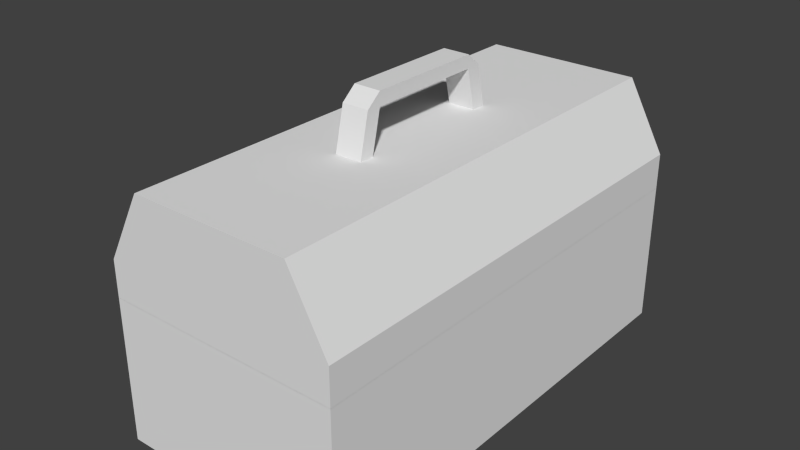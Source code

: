# Source: Toolbox.blend  (saved by Blender 2.69.0; exported with 4.5.12 LTS)
import bpy
from mathutils import Matrix  # noqa: F401  (used for matrix-valued properties, if any)

bpy.ops.wm.read_factory_settings(use_empty=True)
scene = bpy.context.scene
scene.name = 'Scene'

# ---- collections
col_collection_1 = bpy.data.collections.new('Collection 1'); scene.collection.children.link(col_collection_1)

# ---- materials (node trees are filled in below, after node groups)
mat_material = bpy.data.materials.new('Material')
mat_material.alpha_threshold = 0.0
mat_material.use_transparent_shadow = False
mat_material.roughness = 0.5
mat_material.line_color = (0.0, 0.0, 0.0, 1.0)

# ---- material node trees

# ---- world
world_world = bpy.data.worlds.new('World'); scene.world = world_world
world_world.color = (0.05088, 0.05088, 0.05088)
world_world.use_sun_shadow = False
world_world.sun_shadow_jitter_overblur = 0.0
world_world.cycles.sampling_method = 'MANUAL'
world_world.cycles.sample_map_resolution = 256

# ---- meshes
me_cube_005 = bpy.data.meshes.new('Cube.005')
me_cube_005.from_pydata([(-0.6283, -0.03593, -0.3692), (-0.6283, 0.03593, -0.3692), (-0.4354, 0.03593, -0.3692), (-0.4354, -0.03593, -0.3692), (-0.6283, -0.03593, -0.2682), (-0.6283, 0.03593, -0.2682), (-0.4354, 0.03593, -0.2682), (-0.4354, -0.03593, -0.2682)], [], [(4, 5, 1, 0), (5, 6, 2, 1), (7, 4, 0, 3), (0, 1, 2, 3), (7, 6, 5, 4)])
_uv = me_cube_005.uv_layers.new(name='UVMap')
_uv.uv.foreach_set('vector', [0.1807, 0.6168, 0.1807, 0.6325, 0.1586, 0.6325, 0.1586, 0.6168, 0.1737, 0.6817, 0.1737, 0.7238, 0.1516, 0.7238, 0.1516, 0.6817, 0.638, 0.8018, 0.5959, 0.8018, 0.5959, 0.7798, 0.638, 0.7798, 0.6242, 0.6824, 0.6399, 0.6824, 0.6399, 0.7245, 0.6242, 0.7245, 0.1494, 0.7238, 0.1337, 0.7238, 0.1337, 0.6817, 0.1494, 0.6817])
me_cube_005.use_remesh_preserve_volume = False
me_cube_005.use_remesh_preserve_attributes = False
me_cube_005.use_mirror_vertex_groups = False
me_cube_005.update()
me_cube_004 = bpy.data.meshes.new('Cube.004')
me_cube_004.from_pydata([(-0.5476, -0.07605, -0.6333), (-0.5476, 0.07605, -0.6333), (-0.4902, 0.07605, -0.6333), (-0.4902, -0.07605, -0.6333), (-0.5476, -0.07605, -0.3315), (-0.5476, 0.07605, -0.3315), (-0.4902, 0.07605, -0.3315), (-0.4902, -0.07605, -0.3315)], [], [(4, 5, 1, 0), (5, 6, 2, 1), (7, 4, 0, 3), (0, 1, 2, 3), (7, 6, 5, 4)])
_uv = me_cube_004.uv_layers.new(name='UVMap')
_uv.uv.foreach_set('vector', [0.638, 0.7465, 0.638, 0.7798, 0.5721, 0.7798, 0.5721, 0.7465, 0.1533, 0.808, 0.1533, 0.7955, 0.2192, 0.7955, 0.2192, 0.808, 0.1828, 0.5025, 0.1703, 0.5025, 0.1703, 0.4366, 0.1828, 0.4366, 0.1703, 0.5357, 0.1703, 0.5025, 0.1828, 0.5025, 0.1828, 0.5357, 0.4026, 0.6967, 0.4358, 0.6967, 0.4358, 0.7092, 0.4026, 0.7092])
me_cube_004.use_remesh_preserve_volume = False
me_cube_004.use_remesh_preserve_attributes = False
me_cube_004.use_mirror_vertex_groups = False
me_cube_004.update()
me_cube_002 = bpy.data.meshes.new('Cube.002')
me_cube_002.from_pydata([(-0.0571, -0.2501, -0.7831), (0.0571, -0.2501, -0.7831), (-0.0571, -0.2501, -0.7276), (0.0571, -0.2501, -0.7276), (-0.0571, -0.2923, -0.9661), (-0.0571, -0.3127, -0.7798), (0.0571, -0.3127, -0.7798), (0.0571, -0.2923, -0.9661), (-0.0571, -0.3549, -0.9628), (0.0571, -0.3549, -0.9628), (-0.0571, 0.2501, -0.7831), (0.0571, 0.2501, -0.7831), (-0.0571, 0.2501, -0.7276), (0.0571, 0.2501, -0.7276), (-0.0571, 0.2923, -0.9661), (-0.0571, 0.3127, -0.7798), (0.0571, 0.3127, -0.7798), (0.0571, 0.2923, -0.9661), (-0.0571, 0.3549, -0.9628), (0.0571, 0.3549, -0.9628)], [], [(3, 2, 5, 6), (6, 5, 8, 9), (1, 6, 9, 7), (1, 3, 6), (2, 0, 5), (5, 0, 4, 8), (0, 1, 7, 4), (1, 0, 10, 11), (1, 11, 13, 3), (2, 3, 13, 12), (13, 16, 15, 12), (16, 19, 18, 15), (11, 17, 19, 16), (11, 16, 13), (12, 15, 10), (15, 18, 14, 10), (10, 14, 17, 11), (2, 12, 10, 0)])
_uv = me_cube_002.uv_layers.new(name='UVMap')
_uv.uv.foreach_set('vector', [0.6242, 0.5595, 0.6491, 0.5595, 0.6491, 0.5732, 0.6242, 0.5732, 0.4358, 0.6967, 0.4108, 0.6967, 0.4108, 0.6568, 0.4358, 0.6568, 0.6121, 0.5687, 0.6128, 0.5824, 0.5729, 0.5916, 0.5721, 0.5779, 0.6121, 0.5687, 0.6242, 0.5687, 0.6128, 0.5824, 0.6242, 0.6145, 0.6121, 0.6145, 0.6128, 0.6008, 0.6128, 0.6008, 0.6121, 0.6145, 0.5721, 0.6052, 0.5729, 0.5916, 0.1586, 0.6568, 0.1337, 0.6568, 0.1337, 0.6168, 0.1586, 0.6168, 0.6242, 0.5732, 0.6491, 0.5732, 0.6491, 0.6824, 0.6242, 0.6824, 0.6121, 0.5687, 0.6121, 0.4595, 0.6242, 0.4595, 0.6242, 0.5687, 0.6491, 0.5595, 0.6242, 0.5595, 0.6242, 0.4503, 0.6491, 0.4503, 0.6242, 0.4503, 0.6242, 0.4366, 0.6491, 0.4366, 0.6491, 0.4503, 0.1337, 0.6568, 0.1737, 0.6568, 0.1737, 0.6817, 0.1337, 0.6817, 0.6121, 0.4595, 0.5721, 0.4503, 0.5729, 0.4366, 0.6128, 0.4459, 0.6121, 0.4595, 0.6128, 0.4459, 0.6242, 0.4595, 0.6242, 0.7237, 0.6128, 0.7373, 0.6121, 0.7237, 0.6128, 0.7373, 0.5729, 0.7465, 0.5721, 0.7329, 0.6121, 0.7237, 0.4108, 0.6568, 0.4108, 0.6168, 0.4358, 0.6168, 0.4358, 0.6568, 0.6242, 0.6145, 0.6242, 0.7237, 0.6121, 0.7237, 0.6121, 0.6145])
me_cube_002.use_remesh_preserve_volume = False
me_cube_002.use_remesh_preserve_attributes = False
me_cube_002.use_mirror_vertex_groups = False
me_cube_002.update()
me_cube_001 = bpy.data.meshes.new('Cube.001')
me_cube_001.from_pydata([(0.502, 1.0, -0.9769), (0.502, -1.0, -0.9769), (-0.502, -1.0, -0.9769), (-0.502, 1.0, -0.9769), (-0.502, 1.0, -0.8233), (-0.502, -1.0, -0.8233), (0.502, -1.0, -0.8233), (0.502, 1.0, -0.8233), (-0.3394, 1.0, -0.5252), (-0.3394, -1.0, -0.5252), (0.3394, -1.0, -0.5252), (0.3394, 1.0, -0.5252)], [], [(0, 1, 2, 3), (0, 7, 6, 1), (3, 4, 7, 0), (1, 6, 5, 2), (2, 5, 4, 3), (7, 11, 10, 6), (11, 8, 9, 10), (4, 8, 11, 7), (6, 10, 9, 5), (5, 9, 8, 4)])
_uv = me_cube_001.uv_layers.new(name='UVMap')
_uv.uv.foreach_set('vector', [0.2192, 0.4366, 0.2192, 0.0, 0.4384, 5.205e-08, 0.4384, 0.4366, 0.762, 0.4366, 0.7944, 0.4366, 0.7944, 0.8733, 0.762, 0.8733, 0.3994, 1.015, 0.3658, 1.015, 0.3658, 0.7955, 0.3994, 0.7955, 0.9649, 0.8751, 0.9314, 0.8751, 0.9314, 0.6559, 0.9649, 0.6559, 0.6576, 0.4366, 0.6901, 0.4366, 0.6901, 0.8733, 0.6576, 0.8733, 0.7944, 0.4366, 0.8663, 0.4366, 0.8663, 0.8733, 0.7944, 0.8733, 0.6576, 2.603e-08, 0.8058, 0.0, 0.8058, 0.4366, 0.6576, 0.4366, 0.3658, 1.015, 0.3007, 0.9792, 0.3007, 0.831, 0.3658, 0.7955, 0.9314, 0.8751, 0.8663, 0.8396, 0.8663, 0.6914, 0.9314, 0.6559, 0.6901, 0.4366, 0.762, 0.4366, 0.762, 0.8733, 0.6901, 0.8733])
me_cube_001.materials.append(mat_material)
me_cube_001.use_remesh_preserve_volume = False
me_cube_001.use_remesh_preserve_attributes = False
me_cube_001.use_mirror_vertex_groups = False
me_cube_001.update()
me_cube = bpy.data.meshes.new('Cube')
me_cube.from_pydata([(0.502, 1.0, -1.0), (0.502, -1.0, -1.0), (-0.502, -1.0, -1.0), (-0.502, 1.0, -1.0), (0.502, 1.0, -0.3875), (0.502, -1.0, -0.3875), (-0.502, -1.0, -0.3875), (-0.502, 1.0, -0.3875), (0.4126, 0.8218, -0.3875), (0.4126, -0.8218, -0.3875), (-0.4126, -0.8218, -0.3875), (-0.4126, 0.8218, -0.3875), (0.4126, 0.8218, -0.5543), (0.4126, -0.8218, -0.5543), (-0.4126, -0.8218, -0.5543), (-0.4126, 0.8218, -0.5543)], [], [(0, 1, 2, 3), (7, 6, 10, 11), (0, 4, 5, 1), (1, 5, 6, 2), (2, 6, 7, 3), (4, 0, 3, 7), (11, 10, 14, 15), (6, 5, 9, 10), (4, 7, 11, 8), (5, 4, 8, 9), (12, 15, 14, 13), (10, 9, 13, 14), (8, 11, 15, 12), (9, 8, 12, 13)])
_uv = me_cube.uv_layers.new(name='UVMap')
_uv.uv.foreach_set('vector', [0.4384, 0.4366, 0.4384, 0.0, 0.6576, 5.205e-08, 0.6576, 0.4366, 0.0, 0.4366, 7.808e-08, 1.171e-07, 0.01953, 0.0389, 0.01953, 0.3977, 0.5721, 0.8733, 0.4384, 0.8733, 0.4384, 0.4366, 0.5721, 0.4366, 0.9395, 0.4366, 0.8058, 0.4366, 0.8058, 0.2174, 0.9395, 0.2174, 1.301e-08, 0.4366, 0.1337, 0.4366, 0.1337, 0.8733, 0.0, 0.8733, 1.0, 0.6559, 0.8663, 0.6559, 0.8663, 0.4366, 1.0, 0.4366, 0.2192, 0.4366, 0.2192, 0.7955, 0.1828, 0.7955, 0.1828, 0.4366, 7.808e-08, 1.171e-07, 0.2192, 0.0, 0.1997, 0.0389, 0.01953, 0.0389, 0.2192, 0.4366, 0.0, 0.4366, 0.01953, 0.3977, 0.1997, 0.3977, 0.2192, 0.0, 0.2192, 0.4366, 0.1997, 0.3977, 0.1997, 0.0389, 0.2192, 0.4366, 0.3994, 0.4366, 0.3994, 0.7955, 0.2192, 0.7955, 0.1337, 0.6168, 0.1337, 0.4366, 0.1701, 0.4366, 0.1701, 0.6168, 0.3994, 0.6168, 0.3994, 0.4366, 0.4358, 0.4366, 0.4358, 0.6168, 0.7973, 0.9097, 0.4384, 0.9097, 0.4384, 0.8733, 0.7973, 0.8733])
me_cube.materials.append(mat_material)
me_cube.use_remesh_preserve_volume = False
me_cube.use_remesh_preserve_attributes = False
me_cube.use_mirror_vertex_groups = False
me_cube.update()

# ---- objects
ob_cube_004 = bpy.data.objects.new('Cube.004', me_cube_005)
ob_cube_003 = bpy.data.objects.new('Cube.003', me_cube_004)
ob_cube_002 = bpy.data.objects.new('Cube.002', me_cube_002)
ob_cube_001 = bpy.data.objects.new('Cube.001', me_cube_001)
ob_cube = bpy.data.objects.new('Cube', me_cube)

# ---- transforms, parenting, visibility, modifiers, constraints
ob_cube_004.location = (0.0, 0.0, 0.863)
ob_cube_004.lineart.crease_threshold = 0.0
ob_cube_003.location = (0.0, 0.0, 1.062)
ob_cube_003.lineart.crease_threshold = 0.0
ob_cube_002.location = (0.0, 0.0, 2.021)
ob_cube_002.lineart.crease_threshold = 0.0
ob_cube_001.location = (0.0, 0.0, 1.589)
ob_cube_001.lock_rotations_4d = False
ob_cube_001.empty_display_type = 'ARROWS'
ob_cube_001.lineart.crease_threshold = 0.0
ob_cube.location = (0.0, 0.0, 1.0)
ob_cube.lock_rotations_4d = False
ob_cube.empty_display_type = 'ARROWS'
ob_cube.lineart.crease_threshold = 0.0

# ---- collection membership
col_collection_1.objects.link(ob_cube_004)
col_collection_1.objects.link(ob_cube_003)
col_collection_1.objects.link(ob_cube_002)
col_collection_1.objects.link(ob_cube_001)
col_collection_1.objects.link(ob_cube)

# ---- scene / render settings (as saved in the file)
scene.frame_start = 1; scene.frame_end = 250; scene.frame_set(0)
scene.render.engine = 'BLENDER_EEVEE_NEXT'
scene.render.image_settings.compression = 90
scene.render.resolution_percentage = 50
scene.render.dither_intensity = 0.0
scene.cycles.use_denoising = False
scene.cycles.samples = 10
scene.cycles.sampling_pattern = 'TABULATED_SOBOL'
scene.cycles.light_sampling_threshold = 0.0
scene.cycles.use_adaptive_sampling = False
scene.cycles.use_light_tree = False
scene.cycles.blur_glossy = 0.0
scene.cycles.volume_bounces = 1
scene.cycles.pixel_filter_type = 'GAUSSIAN'
scene.cycles.sample_clamp_indirect = 0.0
scene.view_settings.view_transform = 'Standard'
bpy.context.view_layer.update()

# ---- added for rendering (the .blend has no active camera and no usable light): camera, sun
cam_auto = bpy.data.cameras.new('AutoCamera')
cam_auto.lens = 50.0
cam_auto.sensor_width = 36.0
cam_auto.clip_end = 1000.0
ob_auto_camera = bpy.data.objects.new('AutoCamera', cam_auto)
scene.collection.objects.link(ob_auto_camera)
ob_auto_camera.location = (2.37612, -2.92713, 2.59813)
ob_auto_camera.rotation_euler = (1.09748, -7.21219e-08, 0.694738)
scene.camera = ob_auto_camera
light_auto_sun = bpy.data.lights.new('AutoSun', 'SUN')
light_auto_sun.energy = 3.0
light_auto_sun.angle = 0.0523599
ob_auto_sun = bpy.data.objects.new('AutoSun', light_auto_sun)
scene.collection.objects.link(ob_auto_sun)
ob_auto_sun.rotation_euler = (0.872665, 0.174533, 0.523599)
bpy.context.view_layer.update()
